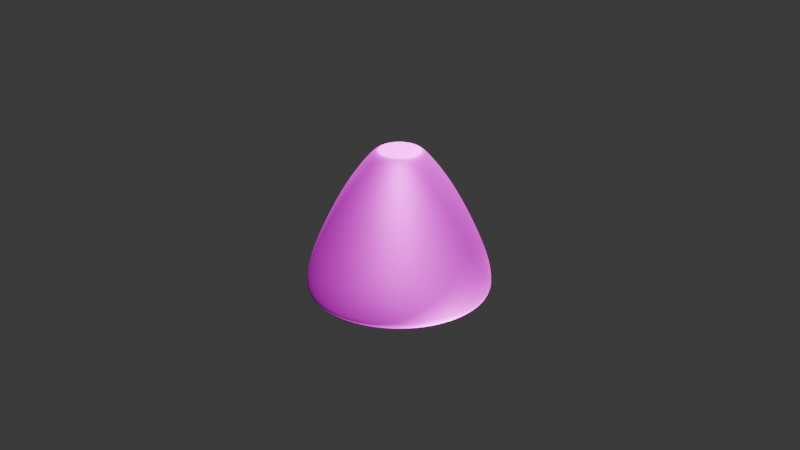 # Source: capsule-mk1.blend  (saved by Blender 4.1.24; exported with 4.5.12 LTS)
import bpy
from mathutils import Matrix  # noqa: F401  (used for matrix-valued properties, if any)

bpy.ops.wm.read_factory_settings(use_empty=True)
scene = bpy.context.scene
scene.name = 'Scene'

# ---- collections
col_collection = bpy.data.collections.new('Collection'); scene.collection.children.link(col_collection)

# ---- images (referenced by path relative to the original .blend; pixels are not part of the script)
import os
ASSET_DIR = os.environ.get("B2B_ASSET_DIR", "")  # directory of the original .blend (textures are referenced by path, not embedded)
HERE = os.path.dirname(os.path.abspath(__file__))  # packed textures are extracted next to this script under _unpacked/

def load_image(name, relpath, width, height, colorspace="sRGB"):
    """Load a texture the original file referenced (path relative to the .blend, or extracted next to this script)."""
    p = next((c for c in (os.path.join(HERE, relpath), os.path.join(ASSET_DIR, relpath)) if relpath and os.path.exists(c)), "")
    if p:
        img = bpy.data.images.load(p, check_existing=True)
        img.name = name
    else:  # same state as the original file: an image datablock whose file is absent (Cycles renders it pink)
        img = bpy.data.images.new(name, width, height)
        img.source = "FILE"
        img.filepath = "//" + (relpath or name)
    img.colorspace_settings.name = colorspace
    return img
img_capsule_mk1_png = load_image('capsule-mk1.png', 'capsule-mk1.png', 1024, 1024, 'sRGB')

# ---- materials (node trees are filled in below, after node groups)
mat_i_forgot_how_this_even_works_lmao = bpy.data.materials.new('I forgot how this even works lmao')
mat_i_forgot_how_this_even_works_lmao.use_transparent_shadow = False

# ---- material node trees
mat_i_forgot_how_this_even_works_lmao.use_nodes = True; mat_i_forgot_how_this_even_works_lmao.node_tree.nodes.clear()
_N = mat_i_forgot_how_this_even_works_lmao.node_tree.nodes; _L = mat_i_forgot_how_this_even_works_lmao.node_tree.links
n0 = _N.new('ShaderNodeBsdfPrincipled'); n0.name = 'Principled BSDF'; n0.location = (140, 140)
n0.inputs[1].default_value = 0.7523
n0.inputs[2].default_value = 0.6455
n0.inputs[3].default_value = 1.2
n1 = _N.new('ShaderNodeOutputMaterial'); n1.name = 'Material Output'; n1.location = (460, 140)
n2 = _N.new('ShaderNodeValToRGB'); n2.name = 'Color Ramp'; n2.location = (-400, 0)
while len(n2.color_ramp.elements) > 1: n2.color_ramp.elements.remove(n2.color_ramp.elements[-1])
n2.color_ramp.elements[0].position = 0.0; n2.color_ramp.elements[0].color = (0.03875, 0.03875, 0.03875, 0.9762)
_e = n2.color_ramp.elements.new(0.4773); _e.color = (0.1278, 0.1278, 0.1278, 0.9206)
_e = n2.color_ramp.elements.new(0.9818); _e.color = (0.1954, 0.1954, 0.1954, 0.5715)
n3 = _N.new('ShaderNodeTexCoord'); n3.name = 'Texture Coordinate'; n3.location = (-1300, -20)
n4 = _N.new('ShaderNodeMapping'); n4.name = 'Mapping'; n4.location = (-1140, 100)
n5 = _N.new('ShaderNodeSeparateXYZ'); n5.name = 'Separate XYZ'; n5.location = (-980, -120)
n6 = _N.new('ShaderNodeTexNoise'); n6.name = 'Noise Texture'; n6.location = (-980, 160)
n6.inputs[2].default_value = 1.42
n6.inputs[3].default_value = 5.38
n6.inputs[4].default_value = 0.7125
n6.inputs[5].default_value = 1.4
n7 = _N.new('ShaderNodeMath'); n7.name = 'Math'; n7.location = (-580, -120)
n7.operation = 'MULTIPLY'
n7.use_clamp = True
n8 = _N.new('ShaderNodeMath'); n8.name = 'Math.001'; n8.location = (-740, -120)
n8.operation = 'MULTIPLY'
n8.inputs[1].default_value = 3.74
n9 = _N.new('ShaderNodeValue'); n9.name = 'Value'; n9.location = (-1300, -260)
n9.outputs[0].default_value = 71.4
n10 = _N.new('ShaderNodeCombineXYZ'); n10.name = 'Combine XYZ'; n10.location = (-1140, -260)
n10.inputs[2].default_value = 1.2
n11 = _N.new('ShaderNodeMath'); n11.name = 'Math.002'; n11.location = (-580, 40)
n12 = _N.new('ShaderNodeMath'); n12.name = 'Math.004'; n12.location = (-740, 40)
n12.operation = 'MULTIPLY'
n12.use_clamp = True
n12.inputs[0].default_value = 1.04
n13 = _N.new('ShaderNodeMix'); n13.name = 'Mix'; n13.location = (-80, 140)
n13.data_type = 'RGBA'
n13.blend_type = 'OVERLAY'
n13.inputs[0].default_value = 1.0
n14 = _N.new('ShaderNodeTexImage'); n14.name = 'Image Texture'; n14.location = (-400, 280)
n14.image = img_capsule_mk1_png
_L.new(n13.outputs[2], n0.inputs[0])
_L.new(n3.outputs[0], n5.inputs[0])
_L.new(n3.outputs[0], n4.inputs[0])
_L.new(n4.outputs[0], n6.inputs[0])
_L.new(n6.outputs[0], n7.inputs[0])
_L.new(n8.outputs[0], n7.inputs[1])
_L.new(n9.outputs[0], n10.inputs[0])
_L.new(n9.outputs[0], n10.inputs[1])
_L.new(n10.outputs[0], n4.inputs[3])
_L.new(n5.outputs[2], n11.inputs[0])
_L.new(n5.outputs[2], n8.inputs[0])
_L.new(n11.outputs[0], n2.inputs[0])
_L.new(n12.outputs[0], n11.inputs[1])
_L.new(n7.outputs[0], n12.inputs[1])
_L.new(n0.outputs[0], n1.inputs[0])
_L.new(n2.outputs[0], n13.inputs[7])
_L.new(n14.outputs[0], n13.inputs[6])
n1.is_active_output = True

# ---- world
world_world = bpy.data.worlds.new('World'); scene.world = world_world
world_world.use_nodes = True; world_world.node_tree.nodes.clear()
_N = world_world.node_tree.nodes; _L = world_world.node_tree.links
n0 = _N.new('ShaderNodeOutputWorld'); n0.name = 'World Output'; n0.location = (300, 300)
n1 = _N.new('ShaderNodeBackground'); n1.name = 'Background'; n1.location = (10, 300)
n1.inputs[0].default_value = (0.05088, 0.05088, 0.05088, 1.0)
_L.new(n1.outputs[0], n0.inputs[0])
n0.is_active_output = True
world_world.color = (0.05088, 0.05088, 0.05088)
world_world.use_sun_shadow = False
world_world.sun_shadow_jitter_overblur = 0.0

# ---- cameras
cam_camera = bpy.data.cameras.new('Camera')
cam_camera.clip_end = 100.0
cam_camera.ortho_scale = 7.314

# ---- lights
light_light = bpy.data.lights.new('Light', 'POINT')
light_light.transmission_factor = 0.0
light_light.energy = 5000.0
light_light.shadow_soft_size = 0.1
light_light.shadow_maximum_resolution = 0.006
light_light.use_absolute_resolution = True
light_light_001 = bpy.data.lights.new('Light.001', 'POINT')
light_light_001.transmission_factor = 0.0
light_light_001.energy = 1000.0
light_light_001.shadow_soft_size = 0.1
light_light_001.shadow_maximum_resolution = 0.006
light_light_001.use_absolute_resolution = True
light_light_002 = bpy.data.lights.new('Light.002', 'POINT')
light_light_002.transmission_factor = 0.0
light_light_002.energy = 5000.0
light_light_002.shadow_soft_size = 0.1
light_light_002.shadow_maximum_resolution = 0.006
light_light_002.use_absolute_resolution = True
light_light_003 = bpy.data.lights.new('Light.003', 'POINT')
light_light_003.transmission_factor = 0.0
light_light_003.energy = 5000.0
light_light_003.shadow_soft_size = 0.1
light_light_003.shadow_maximum_resolution = 0.006
light_light_003.use_absolute_resolution = True

# ---- meshes
me_cylinder = bpy.data.meshes.new('Cylinder')
me_cylinder.from_pydata([(2.74e-09, 0.3563, -0.75), (-9.24e-09, 0.08844, 0.75), (0.1781, 0.3086, -0.75), (0.04422, 0.07659, 0.75), (0.3086, 0.1781, -0.75), (0.07659, 0.04422, 0.75), (0.3563, 7.175e-09, -0.75), (0.08844, 1.236e-08, 0.75), (0.3086, -0.1781, -0.75), (0.07659, -0.04422, 0.75), (0.1781, -0.3086, -0.75), (0.04422, -0.07659, 0.75), (2.74e-09, -0.3563, -0.75), (1.299e-08, -0.08844, 0.75), (-0.1781, -0.3086, -0.75), (-0.04422, -0.07659, 0.75), (-0.3086, -0.1781, -0.75), (-0.07659, -0.04422, 0.75), (-0.3563, 7.175e-09, -0.75), (-0.08844, -9.865e-09, 0.75), (-0.3086, 0.1781, -0.75), (-0.07659, 0.04422, 0.75), (-0.1781, 0.3086, -0.75), (-0.04422, 0.07659, 0.75), (2.843e-09, 0.9948, -0.4708), (0.4974, 0.8615, -0.4708), (0.8615, 0.4974, -0.4708), (0.9948, -1.629e-09, -0.4708), (0.8615, -0.4974, -0.4708), (0.4974, -0.8615, -0.4708), (2.843e-09, -0.9948, -0.4708), (-0.4974, -0.8615, -0.4708), (-0.8615, -0.4974, -0.4708), (-0.9948, -1.629e-09, -0.4708), (-0.8615, 0.4974, -0.4708), (-0.4974, 0.8615, -0.4708), (1.317e-09, 0.6129, 0.3227), (0.3064, 0.5308, 0.3227), (0.5308, 0.3064, 0.3227), (0.6129, -3.491e-09, 0.3227), (0.5308, -0.3064, 0.3227), (0.3064, -0.5308, 0.3227), (1.317e-09, -0.6129, 0.3227), (-0.3064, -0.5308, 0.3227), (-0.5308, -0.3064, 0.3227), (-0.6129, -3.491e-09, 0.3227), (-0.5308, 0.3064, 0.3227), (-0.3064, 0.5308, 0.3227), (0.0, 1.0, -0.7276), (0.5, 0.866, -0.7276), (0.866, 0.5, -0.7276), (1.0, 0.0, -0.7276), (0.866, -0.5, -0.7276), (0.5, -0.866, -0.7276), (0.0, -1.0, -0.7276), (-0.5, -0.866, -0.7276), (-0.866, -0.5, -0.7276), (-1.0, 0.0, -0.7276), (-0.866, 0.5, -0.7276), (-0.5, 0.866, -0.7276), (0.1438, 0.2491, 0.7259), (5.222e-09, 0.2876, 0.7259), (0.2491, 0.1438, 0.7259), (0.2876, -5.222e-09, 0.7259), (0.2491, -0.1438, 0.7259), (0.1438, -0.2491, 0.7259), (5.222e-09, -0.2876, 0.7259), (-0.1438, -0.2491, 0.7259), (-0.2491, -0.1438, 0.7259), (-0.2876, -5.222e-09, 0.7259), (-0.2491, 0.1438, 0.7259), (-0.1438, 0.2491, 0.7259), (0.1139, 0.1972, 0.75), (1.504e-09, 0.2277, 0.75), (0.1972, 0.1139, 0.75), (0.2277, -2.679e-09, 0.75), (0.1972, -0.1139, 0.75), (0.1139, -0.1972, 0.75), (6.541e-09, -0.2277, 0.75), (-0.1139, -0.1972, 0.75), (-0.1972, -0.1139, 0.75), (-0.2277, -7.716e-09, 0.75), (-0.1972, 0.1139, 0.75), (-0.1139, 0.1972, 0.75), (2.74e-09, 0.7592, -0.75), (0.3796, 0.6575, -0.75), (0.6575, 0.3796, -0.75), (0.7592, 7.175e-09, -0.75), (0.6575, -0.3796, -0.75), (0.3796, -0.6575, -0.75), (2.74e-09, -0.7592, -0.75), (-0.3796, -0.6575, -0.75), (-0.6575, -0.3796, -0.75), (-0.7592, 7.175e-09, -0.75), (-0.6575, 0.3796, -0.75), (-0.3796, 0.6575, -0.75)], [], [(60, 62, 38, 37), (62, 63, 39, 38), (63, 64, 40, 39), (64, 65, 41, 40), (65, 66, 42, 41), (66, 67, 43, 42), (67, 68, 44, 43), (68, 69, 45, 44), (69, 70, 46, 45), (70, 71, 47, 46), (3, 1, 23, 21, 19, 17, 15, 13, 11, 9, 7, 5), (71, 61, 36, 47), (0, 2, 4, 6, 8, 10, 12, 14, 16, 18, 20, 22), (59, 35, 24, 48), (58, 34, 35, 59), (57, 33, 34, 58), (56, 32, 33, 57), (55, 31, 32, 56), (54, 30, 31, 55), (53, 29, 30, 54), (52, 28, 29, 53), (51, 27, 28, 52), (50, 26, 27, 51), (49, 25, 26, 50), (48, 24, 25, 49), (35, 47, 36, 24), (34, 46, 47, 35), (33, 45, 46, 34), (32, 44, 45, 33), (31, 43, 44, 32), (30, 42, 43, 31), (29, 41, 42, 30), (28, 40, 41, 29), (27, 39, 40, 28), (26, 38, 39, 27), (25, 37, 38, 26), (24, 36, 37, 25), (85, 84, 48, 49), (86, 85, 49, 50), (87, 86, 50, 51), (88, 87, 51, 52), (89, 88, 52, 53), (90, 89, 53, 54), (91, 90, 54, 55), (92, 91, 55, 56), (93, 92, 56, 57), (94, 93, 57, 58), (95, 94, 58, 59), (84, 95, 59, 48), (73, 72, 60, 61), (72, 74, 62, 60), (74, 75, 63, 62), (75, 76, 64, 63), (76, 77, 65, 64), (77, 78, 66, 65), (78, 79, 67, 66), (79, 80, 68, 67), (80, 81, 69, 68), (81, 82, 70, 69), (82, 83, 71, 70), (83, 73, 61, 71), (61, 60, 37, 36), (1, 3, 72, 73), (3, 5, 74, 72), (5, 7, 75, 74), (7, 9, 76, 75), (9, 11, 77, 76), (11, 13, 78, 77), (13, 15, 79, 78), (15, 17, 80, 79), (17, 19, 81, 80), (19, 21, 82, 81), (21, 23, 83, 82), (23, 1, 73, 83), (2, 0, 84, 85), (4, 2, 85, 86), (6, 4, 86, 87), (8, 6, 87, 88), (10, 8, 88, 89), (12, 10, 89, 90), (14, 12, 90, 91), (16, 14, 91, 92), (18, 16, 92, 93), (20, 18, 93, 94), (22, 20, 94, 95), (0, 22, 95, 84)])
me_cylinder.polygons.foreach_set('use_smooth', [True] * 86)
_k = {(48, 49): 0.46, (49, 50): 0.46, (50, 51): 0.46, (51, 52): 0.46, (52, 53): 0.46, (53, 54): 0.46, (54, 55): 0.46, (55, 56): 0.46, (56, 57): 0.46, (57, 58): 0.46, (58, 59): 0.46, (48, 59): 0.46, (60, 61): 0.1, (60, 62): 0.1, (62, 63): 0.1, (63, 64): 0.1, (64, 65): 0.1, (65, 66): 0.1, (66, 67): 0.1, (67, 68): 0.1, (68, 69): 0.1, (69, 70): 0.1, (70, 71): 0.1, (61, 71): 0.1, (72, 73): 1.0, (72, 74): 1.0, (74, 75): 1.0, (75, 76): 1.0, (76, 77): 1.0, (77, 78): 1.0, (78, 79): 1.0, (79, 80): 1.0, (80, 81): 1.0, (81, 82): 1.0, (82, 83): 1.0, (73, 83): 1.0, (1, 3): 0.82, (3, 5): 0.82, (5, 7): 0.82, (7, 9): 0.82, (9, 11): 0.82, (11, 13): 0.82, (13, 15): 0.82, (15, 17): 0.82, (17, 19): 0.82, (19, 21): 0.82, (21, 23): 0.82, (1, 23): 0.82, (0, 2): 1.0, (2, 4): 1.0, (4, 6): 1.0, (6, 8): 1.0, (8, 10): 1.0, (10, 12): 1.0, (12, 14): 1.0, (14, 16): 1.0, (16, 18): 1.0, (18, 20): 1.0, (20, 22): 1.0, (0, 22): 1.0}
me_cylinder.attributes.new('crease_edge', 'FLOAT', 'EDGE').data.foreach_set('value', [_k.get((min(e.vertices), max(e.vertices)), 0.0) for e in me_cylinder.edges])
_uv = me_cylinder.uv_layers.new(name='UVMap')
_uv.uv.foreach_set('vector', [0.9167, 0.5, 0.8333, 0.5, 0.8333, 0.3435, 0.9167, 0.3435, 0.8333, 0.5, 0.75, 0.5, 0.75, 0.3435, 0.8333, 0.3435, 0.75, 0.5, 0.6667, 0.5, 0.6667, 0.3435, 0.75, 0.3435, 0.6667, 0.5, 0.5833, 0.5, 0.5833, 0.3435, 0.6667, 0.3435, 0.5833, 0.5, 0.5, 0.5, 0.5, 0.3435, 0.5833, 0.3435, 0.5, 0.5, 0.4167, 0.5, 0.4167, 0.3435, 0.5, 0.3435, 0.4167, 0.5, 0.3333, 0.5, 0.3333, 0.3435, 0.4167, 0.3435, 0.3333, 0.5, 0.25, 0.5, 0.25, 0.3435, 0.3333, 0.3435, 0.25, 0.5, 0.1667, 0.5, 0.1667, 0.3435, 0.25, 0.3435, 0.1667, 0.5, 0.08333, 0.5, 0.08333, 0.3435, 0.1667, 0.3435, 0.2884, 0.8166, 0.25, 0.8269, 0.2116, 0.8166, 0.1834, 0.7884, 0.1731, 0.75, 0.1834, 0.7116, 0.2116, 0.6834, 0.25, 0.6731, 0.2884, 0.6834, 0.3166, 0.7116, 0.3269, 0.75, 0.3166, 0.7884, 0.08333, 0.5, 1.863e-07, 0.5, -6.706e-08, 0.3435, 0.08333, 0.3435, 0.75, 0.658, 0.796, 0.6703, 0.8297, 0.704, 0.842, 0.75, 0.8297, 0.796, 0.796, 0.8297, 0.75, 0.842, 0.704, 0.8297, 0.6703, 0.796, 0.658, 0.75, 0.6703, 0.704, 0.704, 0.6703, 0.08333, -2.98e-08, 0.08333, 0.07758, 1.863e-07, 0.07758, 1.863e-07, -2.98e-08, 0.1667, -2.98e-08, 0.1667, 0.07758, 0.08333, 0.07758, 0.08333, -2.98e-08, 0.25, -2.98e-08, 0.25, 0.07758, 0.1667, 0.07758, 0.1667, -2.98e-08, 0.3333, -2.98e-08, 0.3333, 0.07758, 0.25, 0.07758, 0.25, -2.98e-08, 0.4167, -2.98e-08, 0.4167, 0.07758, 0.3333, 0.07758, 0.3333, -2.98e-08, 0.5, -2.98e-08, 0.5, 0.07758, 0.4167, 0.07758, 0.4167, -2.98e-08, 0.5833, 0.0, 0.5833, 0.07758, 0.5, 0.07758, 0.5, -2.98e-08, 0.6667, -2.98e-08, 0.6667, 0.07758, 0.5833, 0.07758, 0.5833, 0.0, 0.75, 5.215e-07, 0.75, 0.07758, 0.6667, 0.07758, 0.6667, -2.98e-08, 0.8333, -2.98e-08, 0.8333, 0.07758, 0.75, 0.07758, 0.75, 5.215e-07, 0.9167, -2.98e-08, 0.9167, 0.07758, 0.8333, 0.07758, 0.8333, -2.98e-08, 1.0, -2.98e-08, 1.0, 0.07758, 0.9167, 0.07758, 0.9167, -2.98e-08, 0.08333, 0.07758, 0.08333, 0.3435, -6.706e-08, 0.3435, 1.863e-07, 0.07758, 0.1667, 0.07758, 0.1667, 0.3435, 0.08333, 0.3435, 0.08333, 0.07758, 0.25, 0.07758, 0.25, 0.3435, 0.1667, 0.3435, 0.1667, 0.07758, 0.3333, 0.07758, 0.3333, 0.3435, 0.25, 0.3435, 0.25, 0.07758, 0.4167, 0.07758, 0.4167, 0.3435, 0.3333, 0.3435, 0.3333, 0.07758, 0.5, 0.07758, 0.5, 0.3435, 0.4167, 0.3435, 0.4167, 0.07758, 0.5833, 0.07758, 0.5833, 0.3435, 0.5, 0.3435, 0.5, 0.07758, 0.6667, 0.07758, 0.6667, 0.3435, 0.5833, 0.3435, 0.5833, 0.07758, 0.75, 0.07758, 0.75, 0.3435, 0.6667, 0.3435, 0.6667, 0.07758, 0.8333, 0.07758, 0.8333, 0.3435, 0.75, 0.3435, 0.75, 0.07758, 0.9167, 0.07758, 0.9167, 0.3435, 0.8333, 0.3435, 0.8333, 0.07758, 1.0, 0.07758, 1.0, 0.3435, 0.9167, 0.3435, 0.9167, 0.07758, 0.848, 0.5802, 0.75, 0.5539, 0.75, 0.5, 0.875, 0.5335, 0.9198, 0.652, 0.848, 0.5802, 0.875, 0.5335, 0.9665, 0.625, 0.9461, 0.75, 0.9198, 0.652, 0.9665, 0.625, 1.0, 0.75, 0.9198, 0.848, 0.9461, 0.75, 1.0, 0.75, 0.9665, 0.875, 0.848, 0.9198, 0.9198, 0.848, 0.9665, 0.875, 0.875, 0.9665, 0.75, 0.9461, 0.848, 0.9198, 0.875, 0.9665, 0.75, 1.0, 0.652, 0.9198, 0.75, 0.9461, 0.75, 1.0, 0.625, 0.9665, 0.5802, 0.848, 0.652, 0.9198, 0.625, 0.9665, 0.5335, 0.875, 0.5539, 0.75, 0.5802, 0.848, 0.5335, 0.875, 0.5, 0.75, 0.5802, 0.652, 0.5539, 0.75, 0.5, 0.75, 0.5335, 0.625, 0.652, 0.5802, 0.5802, 0.652, 0.5335, 0.625, 0.625, 0.5335, 0.75, 0.5539, 0.652, 0.5802, 0.625, 0.5335, 0.75, 0.5, 0.25, 0.948, 0.349, 0.9214, 0.375, 0.9665, 0.25, 1.0, 0.349, 0.9214, 0.4214, 0.849, 0.4665, 0.875, 0.375, 0.9665, 0.4214, 0.849, 0.448, 0.75, 0.5, 0.75, 0.4665, 0.875, 0.448, 0.75, 0.4214, 0.651, 0.4665, 0.625, 0.5, 0.75, 0.4214, 0.651, 0.349, 0.5786, 0.375, 0.5335, 0.4665, 0.625, 0.349, 0.5786, 0.25, 0.552, 0.25, 0.5, 0.375, 0.5335, 0.25, 0.552, 0.151, 0.5786, 0.125, 0.5335, 0.25, 0.5, 0.151, 0.5786, 0.07856, 0.651, 0.03349, 0.625, 0.125, 0.5335, 0.07856, 0.651, 0.05204, 0.75, 0.0, 0.75, 0.03349, 0.625, 0.05204, 0.75, 0.07856, 0.849, 0.03349, 0.875, 0.0, 0.75, 0.07856, 0.849, 0.151, 0.9214, 0.125, 0.9665, 0.03349, 0.875, 0.151, 0.9214, 0.25, 0.948, 0.25, 1.0, 0.125, 0.9665, 1.0, 0.5, 0.9167, 0.5, 0.9167, 0.3435, 1.0, 0.3435, 0.25, 0.8269, 0.2884, 0.8166, 0.349, 0.9214, 0.25, 0.948, 0.2884, 0.8166, 0.3166, 0.7884, 0.4214, 0.849, 0.349, 0.9214, 0.3166, 0.7884, 0.3269, 0.75, 0.448, 0.75, 0.4214, 0.849, 0.3269, 0.75, 0.3166, 0.7116, 0.4214, 0.651, 0.448, 0.75, 0.3166, 0.7116, 0.2884, 0.6834, 0.349, 0.5786, 0.4214, 0.651, 0.2884, 0.6834, 0.25, 0.6731, 0.25, 0.552, 0.349, 0.5786, 0.25, 0.6731, 0.2116, 0.6834, 0.151, 0.5786, 0.25, 0.552, 0.2116, 0.6834, 0.1834, 0.7116, 0.07856, 0.651, 0.151, 0.5786, 0.1834, 0.7116, 0.1731, 0.75, 0.05204, 0.75, 0.07856, 0.651, 0.1731, 0.75, 0.1834, 0.7884, 0.07856, 0.849, 0.05204, 0.75, 0.1834, 0.7884, 0.2116, 0.8166, 0.151, 0.9214, 0.07856, 0.849, 0.2116, 0.8166, 0.25, 0.8269, 0.25, 0.948, 0.151, 0.9214, 0.796, 0.6703, 0.75, 0.658, 0.75, 0.5539, 0.848, 0.5802, 0.8297, 0.704, 0.796, 0.6703, 0.848, 0.5802, 0.9198, 0.652, 0.842, 0.75, 0.8297, 0.704, 0.9198, 0.652, 0.9461, 0.75, 0.8297, 0.796, 0.842, 0.75, 0.9461, 0.75, 0.9198, 0.848, 0.796, 0.8297, 0.8297, 0.796, 0.9198, 0.848, 0.848, 0.9198, 0.75, 0.842, 0.796, 0.8297, 0.848, 0.9198, 0.75, 0.9461, 0.704, 0.8297, 0.75, 0.842, 0.75, 0.9461, 0.652, 0.9198, 0.6703, 0.796, 0.704, 0.8297, 0.652, 0.9198, 0.5802, 0.848, 0.658, 0.75, 0.6703, 0.796, 0.5802, 0.848, 0.5539, 0.75, 0.6703, 0.704, 0.658, 0.75, 0.5539, 0.75, 0.5802, 0.652, 0.704, 0.6703, 0.6703, 0.704, 0.5802, 0.652, 0.652, 0.5802, 0.75, 0.658, 0.704, 0.6703, 0.652, 0.5802, 0.75, 0.5539])
me_cylinder.materials.append(mat_i_forgot_how_this_even_works_lmao)
me_cylinder.update()

# ---- objects
ob_light = bpy.data.objects.new('Light', light_light)
ob_camera = bpy.data.objects.new('Camera', cam_camera)
ob_capsule = bpy.data.objects.new('Capsule', me_cylinder)
ob_light_001 = bpy.data.objects.new('Light.001', light_light_001)
ob_light_002 = bpy.data.objects.new('Light.002', light_light_002)
ob_light_003 = bpy.data.objects.new('Light.003', light_light_003)

# ---- transforms, parenting, visibility, modifiers, constraints
ob_light.location = (4.027, -3.417, 6.379)
ob_light.rotation_euler = (0.6503, 0.05522, 1.866)
ob_light.lock_rotations_4d = False
ob_light.empty_display_type = 'ARROWS'
ob_light.color = (0.0, 0.0, 0.0, 0.0)
ob_light.lineart.crease_threshold = 0.0
ob_camera.location = (7.359, -6.926, 4.958)
ob_camera.rotation_euler = (1.109, 0.0, 0.8149)
ob_camera.lock_rotations_4d = False
ob_camera.empty_display_type = 'ARROWS'
ob_camera.color = (0.0, 0.0, 0.0, 0.0)
ob_camera.display_type = 'WIRE'
ob_camera.lineart.crease_threshold = 0.0
ob_capsule.location = (0.0, 0.0, 0.0)
_m = ob_capsule.modifiers.new('Subdivision', 'SUBSURF')
_m.levels = 3
_m.render_levels = 3
ob_light_001.location = (5.526, 1.633, -4.04)
ob_light_001.rotation_euler = (0.6503, 0.05522, 1.866)
ob_light_001.lock_rotations_4d = False
ob_light_001.empty_display_type = 'ARROWS'
ob_light_001.color = (0.0, 0.0, 0.0, 0.0)
ob_light_001.lineart.crease_threshold = 0.0
ob_light_002.location = (-3.271, 4.581, 5.728)
ob_light_002.rotation_euler = (0.6503, 0.05522, 1.866)
ob_light_002.lock_rotations_4d = False
ob_light_002.empty_display_type = 'ARROWS'
ob_light_002.color = (0.0, 0.0, 0.0, 0.0)
ob_light_002.lineart.crease_threshold = 0.0
ob_light_003.location = (3.098, 1.203, -5.884)
ob_light_003.rotation_euler = (0.6503, 0.05522, 1.866)
ob_light_003.lock_rotations_4d = False
ob_light_003.empty_display_type = 'ARROWS'
ob_light_003.color = (0.0, 0.0, 0.0, 0.0)
ob_light_003.lineart.crease_threshold = 0.0

# ---- collection membership
col_collection.objects.link(ob_light)
col_collection.objects.link(ob_camera)
col_collection.objects.link(ob_capsule)
col_collection.objects.link(ob_light_001)
col_collection.objects.link(ob_light_002)
col_collection.objects.link(ob_light_003)

# ---- scene / render settings (as saved in the file)
scene.camera = ob_camera
scene.frame_start = 1; scene.frame_end = 250; scene.frame_set(1)
scene.render.engine = 'BLENDER_EEVEE_NEXT'
scene.cycles.sampling_pattern = 'TABULATED_SOBOL'
scene.eevee.ray_tracing_options.trace_max_roughness = 0.0
bpy.context.view_layer.update()
